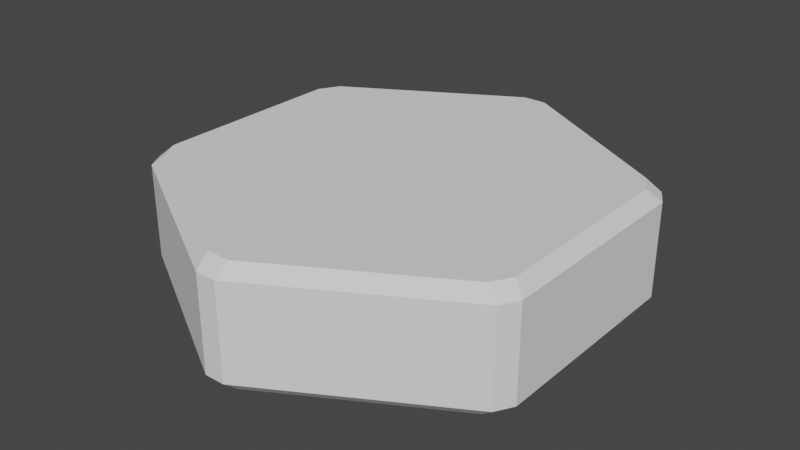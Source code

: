 # Source: HexTile.blend  (saved by Blender 2.93.21; exported with 4.5.12 LTS)
import bpy
from mathutils import Matrix  # noqa: F401  (used for matrix-valued properties, if any)

bpy.ops.wm.read_factory_settings(use_empty=True)
scene = bpy.context.scene
scene.name = 'Scene'

# ---- collections
col_collection = bpy.data.collections.new('Collection'); scene.collection.children.link(col_collection)

# ---- node groups
ng_auto_smooth = bpy.data.node_groups.new('Auto Smooth', 'GeometryNodeTree')
_s = ng_auto_smooth.interface.new_socket(name='Geometry', in_out='OUTPUT', socket_type='NodeSocketGeometry')
_s = ng_auto_smooth.interface.new_socket(name='Geometry', in_out='INPUT', socket_type='NodeSocketGeometry')
_s = ng_auto_smooth.interface.new_socket(name='Angle', in_out='INPUT', socket_type='NodeSocketFloat')
_s.subtype = 'ANGLE'
_s.min_value = 0.0
_s.max_value = 3.142
ng_auto_smooth.is_modifier = True
_N = ng_auto_smooth.nodes; _L = ng_auto_smooth.links
n0 = _N.new('NodeGroupOutput'); n0.name = 'Group Output'; n0.location = (480, -100)
n1 = _N.new('NodeGroupInput'); n1.name = 'Group Input'; n1.location = (-420, -300)
n2 = _N.new('NodeGroupInput'); n2.name = 'Group Input.001'; n2.location = (-60, -100)
n3 = _N.new('GeometryNodeSetShadeSmooth'); n3.name = 'Set Shade Smooth'; n3.location = (120, -100)
n3.domain = 'EDGE'
n4 = _N.new('GeometryNodeSetShadeSmooth'); n4.name = 'Set Shade Smooth.001'; n4.location = (300, -100)
n5 = _N.new('GeometryNodeInputMeshEdgeAngle'); n5.name = 'Edge Angle'; n5.location = (-420, -220)
n6 = _N.new('GeometryNodeInputEdgeSmooth'); n6.name = 'Is Edge Smooth'; n6.location = (-60, -160)
n7 = _N.new('GeometryNodeInputShadeSmooth'); n7.name = 'Is Face Smooth'; n7.location = (-240, -340)
n8 = _N.new('FunctionNodeBooleanMath'); n8.name = 'Boolean Math'; n8.location = (-60, -220)
n9 = _N.new('FunctionNodeCompare'); n9.name = 'Compare'; n9.location = (-240, -180)
n9.operation = 'LESS_EQUAL'
_L.new(n5.outputs[0], n9.inputs[0])
_L.new(n4.outputs[0], n0.inputs[0])
_L.new(n1.outputs[1], n9.inputs[1])
_L.new(n9.outputs[0], n8.inputs[0])
_L.new(n7.outputs[0], n8.inputs[1])
_L.new(n2.outputs[0], n3.inputs[0])
_L.new(n6.outputs[0], n3.inputs[1])
_L.new(n3.outputs[0], n4.inputs[0])
_L.new(n8.outputs[0], n3.inputs[2])
n0.is_active_output = True

# ---- world
world_world = bpy.data.worlds.new('World'); scene.world = world_world
world_world.use_nodes = True; world_world.node_tree.nodes.clear()
_N = world_world.node_tree.nodes; _L = world_world.node_tree.links
n0 = _N.new('ShaderNodeOutputWorld'); n0.name = 'World Output'; n0.location = (300, 300)
n1 = _N.new('ShaderNodeBackground'); n1.name = 'Background'; n1.location = (10, 300)
n1.inputs[0].default_value = (0.05088, 0.05088, 0.05088, 1.0)
_L.new(n1.outputs[0], n0.inputs[0])
n0.is_active_output = True
world_world.color = (0.05088, 0.05088, 0.05088)
world_world.use_sun_shadow = False
world_world.sun_shadow_jitter_overblur = 0.0

# ---- meshes
me_circle = bpy.data.meshes.new('Circle')
me_circle.from_pydata([(-0.1, -3.725e-09, 0.25), (-0.05, 0.0866, 0.25), (0.05, 0.0866, 0.25), (0.1, 0.0, 0.25), (0.05, -0.0866, 0.25), (-0.05, -0.0866, 0.25), (-0.0433, 0.975, 0.2), (0.0433, 0.975, 0.2), (0.05, 0.9134, 0.25), (-0.05, 0.9134, 0.25), (-0.8227, 0.525, 0.2), (-0.766, 0.5, 0.25), (-0.816, 0.4134, 0.25), (-0.866, 0.45, 0.2), (-0.866, -0.45, 0.2), (-0.816, -0.4134, 0.25), (-0.766, -0.5, 0.25), (-0.8227, -0.525, 0.2), (-0.0433, -0.975, 0.2), (-0.05, -0.9134, 0.25), (0.05, -0.9134, 0.25), (0.0433, -0.975, 0.2), (0.8227, -0.525, 0.2), (0.766, -0.5, 0.25), (0.816, -0.4134, 0.25), (0.866, -0.45, 0.2), (0.866, 0.45, 0.2), (0.816, 0.4134, 0.25), (0.766, 0.5, 0.25), (0.8227, 0.525, 0.2), (-0.1, -1.118e-08, -0.25), (-0.05, -0.0866, -0.25), (0.05, -0.0866, -0.25), (0.1, 0.0, -0.25), (0.05, 0.0866, -0.25), (-0.05, 0.0866, -0.25), (-0.0433, 0.975, -0.2), (-0.05, 0.9134, -0.25), (0.05, 0.9134, -0.25), (0.0433, 0.975, -0.2), (-0.8227, 0.525, -0.2), (-0.866, 0.45, -0.2), (-0.816, 0.4134, -0.25), (-0.766, 0.5, -0.25), (-0.866, -0.45, -0.2), (-0.8227, -0.525, -0.2), (-0.766, -0.5, -0.25), (-0.816, -0.4134, -0.25), (-0.0433, -0.975, -0.2), (0.0433, -0.975, -0.2), (0.05, -0.9134, -0.25), (-0.05, -0.9134, -0.25), (0.8227, -0.525, -0.2), (0.866, -0.45, -0.2), (0.816, -0.4134, -0.25), (0.766, -0.5, -0.25), (0.866, 0.45, -0.2), (0.8227, 0.525, -0.2), (0.766, 0.5, -0.25), (0.816, 0.4134, -0.25)], [], [(2, 8, 28), (5, 19, 16), (4, 23, 20), (3, 27, 24), (1, 11, 9), (6, 10, 40, 36), (31, 46, 51), (35, 37, 43), (32, 50, 55), (33, 54, 59), (34, 58, 38), (13, 14, 44, 41), (29, 7, 39, 57), (30, 42, 47), (25, 26, 56, 53), (21, 22, 52, 49), (17, 18, 48, 45), (0, 1, 2, 3, 4, 5), (6, 7, 8, 9), (10, 11, 12, 13), (14, 15, 16, 17), (18, 19, 20, 21), (22, 23, 24, 25), (26, 27, 28, 29), (30, 31, 32, 33, 34, 35), (36, 37, 38, 39), (40, 41, 42, 43), (44, 45, 46, 47), (48, 49, 50, 51), (52, 53, 54, 55), (56, 57, 58, 59), (10, 6, 9, 11), (11, 1, 0, 12), (1, 9, 8, 2), (14, 13, 12, 15), (15, 0, 5, 16), (18, 17, 16, 19), (19, 5, 4, 20), (22, 21, 20, 23), (23, 4, 3, 24), (26, 25, 24, 27), (27, 3, 2, 28), (7, 29, 28, 8), (43, 37, 36, 40), (42, 30, 35, 43), (34, 38, 37, 35), (47, 42, 41, 44), (46, 31, 30, 47), (51, 46, 45, 48), (50, 32, 31, 51), (55, 50, 49, 52), (54, 33, 32, 55), (59, 54, 53, 56), (58, 34, 33, 59), (38, 58, 57, 39), (6, 36, 39, 7), (56, 26, 29, 57), (13, 41, 40, 10), (52, 22, 25, 53), (48, 18, 21, 49), (44, 14, 17, 45), (0, 15, 12)])
me_circle.use_remesh_fix_poles = True
me_circle.use_remesh_preserve_attributes = False
me_circle.update()

# ---- objects
ob_circle = bpy.data.objects.new('Circle', me_circle)

# ---- transforms, parenting, visibility, modifiers, constraints
ob_circle.location = (0.0, 0.0, 0.0)
_m = ob_circle.modifiers.new('Auto Smooth', 'NODES')
_m.node_group = ng_auto_smooth
_gi = [s.identifier for s in ng_auto_smooth.interface.items_tree if s.item_type == 'SOCKET' and s.in_out == 'INPUT']
_m[_gi[1]] = 0.5236  # Angle

# ---- collection membership
col_collection.objects.link(ob_circle)

# ---- scene / render settings (as saved in the file)
scene.frame_start = 1; scene.frame_end = 250; scene.frame_set(1)
scene.render.engine = 'BLENDER_EEVEE_NEXT'
scene.cycles.use_denoising = False
scene.cycles.samples = 128
scene.cycles.sampling_pattern = 'TABULATED_SOBOL'
scene.cycles.use_adaptive_sampling = False
scene.cycles.use_light_tree = False
scene.view_settings.view_transform = 'Filmic'
bpy.context.view_layer.update()

# ---- added for rendering (the .blend has no active camera and no usable light): camera, sun
cam_auto = bpy.data.cameras.new('AutoCamera')
cam_auto.lens = 50.0
cam_auto.sensor_width = 36.0
cam_auto.clip_end = 1000.0
ob_auto_camera = bpy.data.objects.new('AutoCamera', cam_auto)
scene.collection.objects.link(ob_auto_camera)
ob_auto_camera.location = (2.45708, -2.94849, 1.96566)
ob_auto_camera.rotation_euler = (1.09748, -7.21219e-08, 0.694738)
scene.camera = ob_auto_camera
light_auto_sun = bpy.data.lights.new('AutoSun', 'SUN')
light_auto_sun.energy = 3.0
light_auto_sun.angle = 0.0523599
ob_auto_sun = bpy.data.objects.new('AutoSun', light_auto_sun)
scene.collection.objects.link(ob_auto_sun)
ob_auto_sun.rotation_euler = (0.872665, 0.174533, 0.523599)
bpy.context.view_layer.update()
